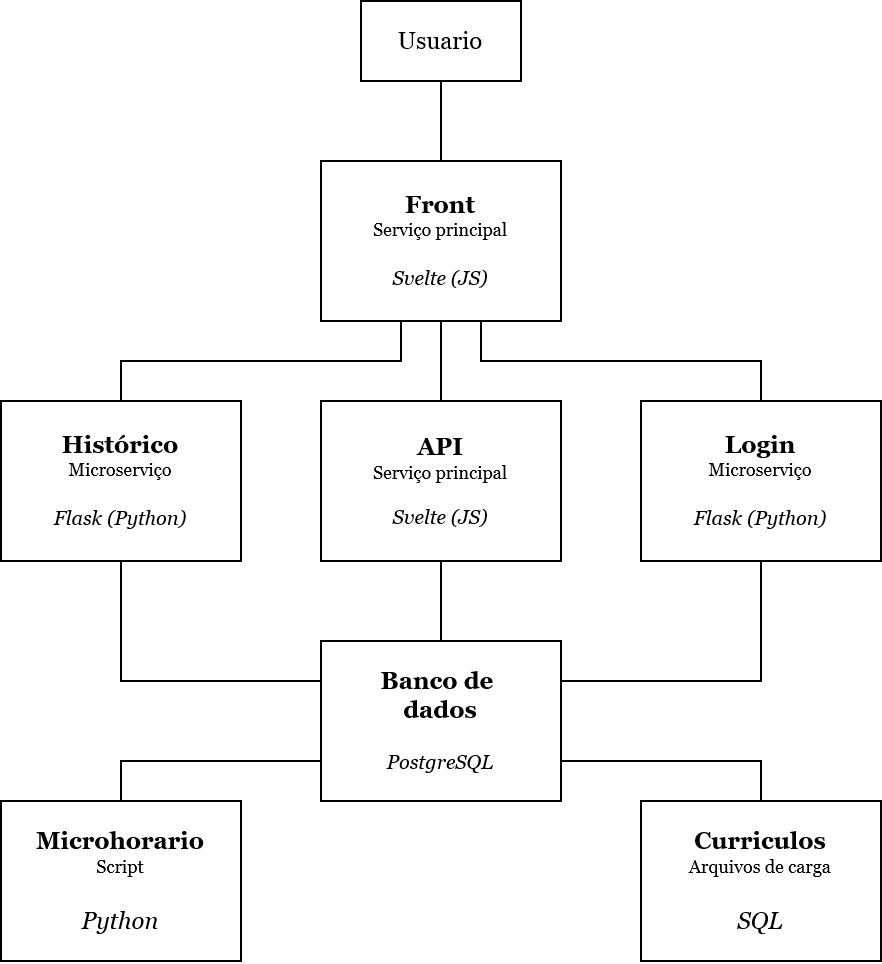

The diagram above was exported from draw.io. Its source (the exported page's mxGraphModel, read from the mxfile embedded in the PNG):
<mxGraphModel dx="1195" dy="622" grid="1" gridSize="10" guides="1" tooltips="1" connect="1" arrows="1" fold="1" page="1" pageScale="1" pageWidth="827" pageHeight="1169" math="0" shadow="0">
  <root>
    <mxCell id="0" />
    <mxCell id="1" parent="0" />
    <mxCell id="2" style="edgeStyle=orthogonalEdgeStyle;rounded=0;orthogonalLoop=1;jettySize=auto;html=1;endArrow=none;endFill=0;fontFamily=Georgia;" edge="1" source="3" target="7" parent="1">
      <mxGeometry relative="1" as="geometry" />
    </mxCell>
    <mxCell id="3" value="Usuario" style="rounded=0;whiteSpace=wrap;html=1;fontFamily=Georgia;" vertex="1" parent="1">
      <mxGeometry x="300" y="200" width="80" height="40" as="geometry" />
    </mxCell>
    <mxCell id="4" style="edgeStyle=orthogonalEdgeStyle;rounded=0;orthogonalLoop=1;jettySize=auto;html=1;entryX=0.5;entryY=0;entryDx=0;entryDy=0;fontFamily=Georgia;endArrow=none;endFill=0;" edge="1" source="7" target="11" parent="1">
      <mxGeometry relative="1" as="geometry">
        <Array as="points">
          <mxPoint x="360" y="380" />
          <mxPoint x="500" y="380" />
        </Array>
      </mxGeometry>
    </mxCell>
    <mxCell id="5" style="edgeStyle=orthogonalEdgeStyle;rounded=0;orthogonalLoop=1;jettySize=auto;html=1;fontFamily=Georgia;endArrow=none;endFill=0;" edge="1" source="7" target="13" parent="1">
      <mxGeometry relative="1" as="geometry">
        <Array as="points">
          <mxPoint x="320" y="380" />
          <mxPoint x="180" y="380" />
        </Array>
      </mxGeometry>
    </mxCell>
    <mxCell id="6" style="edgeStyle=orthogonalEdgeStyle;rounded=0;orthogonalLoop=1;jettySize=auto;html=1;fontFamily=Georgia;endArrow=none;endFill=0;" edge="1" source="7" target="9" parent="1">
      <mxGeometry relative="1" as="geometry" />
    </mxCell>
    <mxCell id="7" value="&lt;div&gt;&lt;font&gt;&lt;b&gt;Front&lt;/b&gt;&lt;/font&gt;&lt;/div&gt;&lt;div style=&quot;font-size: 9px;&quot;&gt;&lt;font&gt;Serviço principal&lt;br&gt;&lt;/font&gt;&lt;/div&gt;&lt;div style=&quot;font-size: 9px;&quot;&gt;&lt;font&gt;&lt;br&gt;&lt;/font&gt;&lt;/div&gt;&lt;div&gt;&lt;font style=&quot;font-size: 10px;&quot;&gt;&lt;i&gt;&lt;font style=&quot;font-size: 10px;&quot;&gt;Svelte&lt;/font&gt; (JS)&lt;/i&gt;&lt;br&gt;&lt;/font&gt;&lt;/div&gt;" style="rounded=0;whiteSpace=wrap;html=1;fontFamily=Georgia;" vertex="1" parent="1">
      <mxGeometry x="280" y="280" width="120" height="80" as="geometry" />
    </mxCell>
    <mxCell id="8" style="edgeStyle=orthogonalEdgeStyle;rounded=0;orthogonalLoop=1;jettySize=auto;html=1;fontFamily=Georgia;endArrow=none;endFill=0;" edge="1" source="9" target="14" parent="1">
      <mxGeometry relative="1" as="geometry" />
    </mxCell>
    <mxCell id="9" value="&lt;div&gt;&lt;font&gt;&lt;b&gt;API&lt;/b&gt;&lt;/font&gt;&lt;/div&gt;&lt;div style=&quot;font-size: 9px;&quot;&gt;&lt;font&gt;Serviço principal&lt;br&gt;&lt;/font&gt;&lt;/div&gt;&lt;div style=&quot;font-size: 9px;&quot;&gt;&lt;font&gt;&lt;br&gt;&lt;/font&gt;&lt;/div&gt;&lt;div style=&quot;font-size: 10px;&quot;&gt;&lt;font style=&quot;font-size: 10px;&quot;&gt;&lt;i&gt;&lt;font style=&quot;font-size: 10px;&quot;&gt;Svelte&lt;/font&gt; (JS)&lt;/i&gt;&lt;br&gt;&lt;/font&gt;&lt;/div&gt;" style="rounded=0;whiteSpace=wrap;html=1;fontFamily=Georgia;" vertex="1" parent="1">
      <mxGeometry x="280" y="400" width="120" height="80" as="geometry" />
    </mxCell>
    <mxCell id="10" style="edgeStyle=orthogonalEdgeStyle;rounded=0;orthogonalLoop=1;jettySize=auto;html=1;fontFamily=Georgia;endArrow=none;endFill=0;" edge="1" source="11" target="14" parent="1">
      <mxGeometry relative="1" as="geometry">
        <Array as="points">
          <mxPoint x="500" y="540" />
        </Array>
      </mxGeometry>
    </mxCell>
    <mxCell id="11" value="&lt;div&gt;&lt;font&gt;&lt;b&gt;Login&lt;/b&gt;&lt;/font&gt;&lt;/div&gt;&lt;div style=&quot;font-size: 9px;&quot;&gt;&lt;font&gt;Microserviço&lt;br&gt;&lt;/font&gt;&lt;/div&gt;&lt;div style=&quot;font-size: 9px;&quot;&gt;&lt;font&gt;&lt;br&gt;&lt;/font&gt;&lt;/div&gt;&lt;div&gt;&lt;font style=&quot;font-size: 10px;&quot;&gt;&lt;i&gt;&lt;font style=&quot;font-size: 10px;&quot;&gt;Flask&lt;/font&gt; (Python)&lt;/i&gt;&lt;br&gt;&lt;/font&gt;&lt;/div&gt;" style="rounded=0;whiteSpace=wrap;html=1;fontFamily=Georgia;" vertex="1" parent="1">
      <mxGeometry x="440" y="400" width="120" height="80" as="geometry" />
    </mxCell>
    <mxCell id="12" style="edgeStyle=orthogonalEdgeStyle;rounded=0;orthogonalLoop=1;jettySize=auto;html=1;fontFamily=Georgia;endArrow=none;endFill=0;" edge="1" source="13" target="14" parent="1">
      <mxGeometry relative="1" as="geometry">
        <Array as="points">
          <mxPoint x="180" y="540" />
        </Array>
      </mxGeometry>
    </mxCell>
    <mxCell id="13" value="&lt;div&gt;&lt;font&gt;&lt;b&gt;Histórico&lt;/b&gt;&lt;/font&gt;&lt;/div&gt;&lt;div style=&quot;font-size: 9px;&quot;&gt;&lt;font&gt;Microserviço&lt;br&gt;&lt;/font&gt;&lt;/div&gt;&lt;div style=&quot;font-size: 9px;&quot;&gt;&lt;font&gt;&lt;br&gt;&lt;/font&gt;&lt;/div&gt;&lt;div&gt;&lt;font style=&quot;font-size: 10px;&quot;&gt;&lt;i&gt;&lt;font style=&quot;font-size: 10px;&quot;&gt;Flask&lt;/font&gt; (Python)&lt;/i&gt;&lt;br&gt;&lt;/font&gt;&lt;/div&gt;" style="rounded=0;whiteSpace=wrap;html=1;fontFamily=Georgia;" vertex="1" parent="1">
      <mxGeometry x="120" y="400" width="120" height="80" as="geometry" />
    </mxCell>
    <mxCell id="14" value="&lt;div&gt;&lt;font&gt;&lt;b&gt;Banco de&amp;nbsp;&lt;/b&gt;&lt;/font&gt;&lt;/div&gt;&lt;div&gt;&lt;font&gt;&lt;b&gt;dados&lt;br&gt;&lt;/b&gt;&lt;/font&gt;&lt;/div&gt;&lt;div style=&quot;font-size: 9px;&quot;&gt;&lt;font&gt;&lt;br&gt;&lt;/font&gt;&lt;/div&gt;&lt;div&gt;&lt;font&gt;&lt;i&gt;&lt;font style=&quot;font-size: 10px;&quot;&gt;PostgreSQL&lt;/font&gt;&lt;/i&gt;&lt;br&gt;&lt;/font&gt;&lt;/div&gt;" style="rounded=0;whiteSpace=wrap;html=1;fontFamily=Georgia;" vertex="1" parent="1">
      <mxGeometry x="280" y="520" width="120" height="80" as="geometry" />
    </mxCell>
    <mxCell id="15" style="edgeStyle=orthogonalEdgeStyle;rounded=0;orthogonalLoop=1;jettySize=auto;html=1;fontFamily=Georgia;endArrow=none;endFill=0;" edge="1" source="16" target="14" parent="1">
      <mxGeometry relative="1" as="geometry">
        <mxPoint x="340" y="600" as="targetPoint" />
        <Array as="points">
          <mxPoint x="180" y="580" />
        </Array>
      </mxGeometry>
    </mxCell>
    <mxCell id="16" value="&lt;div&gt;&lt;font&gt;&lt;b&gt;Microhorario&lt;/b&gt;&lt;/font&gt;&lt;/div&gt;&lt;div style=&quot;font-size: 9px;&quot;&gt;&lt;font&gt;Script&lt;/font&gt;&lt;/div&gt;&lt;div&gt;&lt;font&gt;&lt;i&gt;&lt;font style=&quot;font-size: 10px;&quot;&gt;&lt;br&gt;&lt;/font&gt;&lt;/i&gt;&lt;/font&gt;&lt;/div&gt;&lt;div&gt;&lt;font&gt;&lt;i&gt;Python&lt;br&gt;&lt;/i&gt;&lt;/font&gt;&lt;/div&gt;" style="rounded=0;whiteSpace=wrap;html=1;fontFamily=Georgia;" vertex="1" parent="1">
      <mxGeometry x="120" y="600" width="120" height="80" as="geometry" />
    </mxCell>
    <mxCell id="17" style="edgeStyle=orthogonalEdgeStyle;rounded=0;orthogonalLoop=1;jettySize=auto;html=1;fontFamily=Georgia;endArrow=none;endFill=0;" edge="1" source="18" target="14" parent="1">
      <mxGeometry relative="1" as="geometry">
        <Array as="points">
          <mxPoint x="500" y="580" />
        </Array>
      </mxGeometry>
    </mxCell>
    <mxCell id="18" value="&lt;div&gt;&lt;font&gt;&lt;b&gt;Curriculos&lt;/b&gt;&lt;/font&gt;&lt;/div&gt;&lt;div style=&quot;font-size: 9px;&quot;&gt;&lt;font&gt;Arquivos de carga&lt;br&gt;&lt;/font&gt;&lt;/div&gt;&lt;div&gt;&lt;font&gt;&lt;i&gt;&lt;font style=&quot;font-size: 10px;&quot;&gt;&lt;br&gt;&lt;/font&gt;&lt;/i&gt;&lt;/font&gt;&lt;/div&gt;&lt;div&gt;&lt;font&gt;&lt;i&gt;SQL&lt;br&gt;&lt;/i&gt;&lt;/font&gt;&lt;/div&gt;" style="rounded=0;whiteSpace=wrap;html=1;fontFamily=Georgia;" vertex="1" parent="1">
      <mxGeometry x="440" y="600" width="120" height="80" as="geometry" />
    </mxCell>
  </root>
</mxGraphModel>